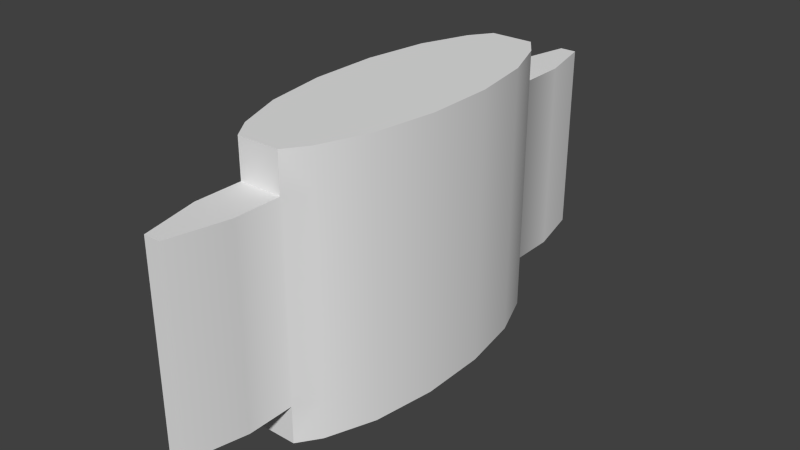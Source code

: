 # Source: patch_thin1.blend  (saved by Blender 2.78.0; exported with 4.5.12 LTS)
import bpy
from mathutils import Matrix  # noqa: F401  (used for matrix-valued properties, if any)

bpy.ops.wm.read_factory_settings(use_empty=True)
scene = bpy.context.scene
scene.name = 'Scene'

# ---- collections
col_collection_1 = bpy.data.collections.new('Collection 1'); scene.collection.children.link(col_collection_1)

# ---- world
world_world = bpy.data.worlds.new('World'); scene.world = world_world
world_world.color = (0.05088, 0.05088, 0.05088)
world_world.use_sun_shadow = False
world_world.sun_shadow_jitter_overblur = 0.0
world_world.cycles.sampling_method = 'NONE'
world_world.cycles.sample_map_resolution = 256

# ---- meshes
me_cylinder_1259 = bpy.data.meshes.new('Cylinder.1259')
me_cylinder_1259.from_pydata([(0.01072, 0.08296, 0.01907), (0.01072, 0.08296, 0.1349), (0.0182, 0.07222, 0.01907), (0.0182, 0.07222, 0.1349), (0.02722, 0.04823, 0.01907), (0.02722, 0.04823, 0.1349), (0.0321, 0.0169, 0.01907), (0.0321, 0.0169, 0.1349), (0.03209, -0.017, 0.01907), (0.03209, -0.017, 0.1349), (0.0272, -0.04831, 0.01907), (0.0272, -0.04831, 0.1349), (0.01817, -0.07227, 0.01907), (0.01817, -0.07227, 0.1349), (0.01066, -0.08298, 0.01907), (0.01066, -0.08298, 0.1349), (-0.01072, -0.08296, 0.01907), (-0.01072, -0.08296, 0.1349), (-0.0182, -0.07222, 0.01907), (-0.0182, -0.07222, 0.1349), (-0.02722, -0.04823, 0.01907), (-0.02722, -0.04823, 0.1349), (-0.0321, -0.0169, 0.01907), (-0.0321, -0.0169, 0.1349), (-0.03209, 0.017, 0.01907), (-0.03209, 0.017, 0.1349), (-0.0272, 0.04831, 0.01907), (-0.0272, 0.04831, 0.1349), (-0.01817, 0.07227, 0.01907), (-0.01817, 0.07227, 0.1349), (-0.01066, 0.08298, 0.01907), (-0.01066, 0.08298, 0.1349), (0.01072, 0.08296, 0.1156), (0.0182, 0.07222, 0.1156), (0.02722, 0.04823, 0.1156), (0.0321, 0.0169, 0.1156), (0.03209, -0.017, 0.1156), (0.0272, -0.04831, 0.1156), (0.01817, -0.07227, 0.1156), (0.01066, -0.08298, 0.1156), (-0.01072, -0.08296, 0.1156), (-0.0182, -0.07222, 0.1156), (-0.02722, -0.04823, 0.1156), (-0.0321, -0.0169, 0.1156), (-0.03209, 0.017, 0.1156), (-0.0272, 0.04831, 0.1156), (-0.01817, 0.07227, 0.1156), (-0.01066, 0.08298, 0.1156), (0.01072, 0.08296, 7.98e-05), (0.0182, 0.07222, 7.979e-05), (0.02722, 0.04823, 7.979e-05), (0.0321, 0.0169, 7.979e-05), (0.03209, -0.017, 7.979e-05), (0.0272, -0.04831, 7.979e-05), (0.01817, -0.07227, 7.979e-05), (0.01066, -0.08298, 7.98e-05), (-0.01072, -0.08296, 7.98e-05), (-0.0182, -0.07222, 7.979e-05), (-0.02722, -0.04823, 7.979e-05), (-0.0321, -0.0169, 7.979e-05), (-0.03209, 0.017, 7.979e-05), (-0.0272, 0.04831, 7.979e-05), (-0.01817, 0.07227, 7.979e-05), (-0.01066, 0.08298, 7.98e-05), (0.004153, 0.1351, 0.01907), (0.01072, 0.1064, 0.01907), (0.01066, -0.1065, 0.01907), (0.004095, -0.1351, 0.01907), (-0.004153, -0.1351, 0.01907), (-0.01072, -0.1064, 0.01907), (-0.01066, 0.1065, 0.01907), (-0.004095, 0.1351, 0.01907), (0.01072, 0.1064, 0.1156), (0.004153, 0.1351, 0.1156), (0.004095, -0.1351, 0.1156), (0.01066, -0.1065, 0.1156), (-0.01072, -0.1064, 0.1156), (-0.004153, -0.1351, 0.1156), (-0.004095, 0.1351, 0.1156), (-0.01066, 0.1065, 0.1156), (0.0182, 0.07222, 0.1349), (0.01072, 0.08296, 0.1349), (0.01072, 0.08296, 0.1349), (0.01072, 0.08296, 0.1156), (0.01072, 0.08296, 0.1156), (0.02722, 0.04823, 0.1349), (0.0321, 0.0169, 0.1349), (0.03209, -0.017, 0.1349), (0.0272, -0.04831, 0.1349), (0.01817, -0.07227, 0.1349), (0.01066, -0.08298, 0.1349), (0.01066, -0.08298, 0.1349), (0.01066, -0.08298, 0.01907), (0.01066, -0.08298, 0.01907), (-0.01072, -0.08296, 0.01907), (-0.01072, -0.08296, 0.01907), (-0.01072, -0.08296, 0.1349), (-0.01072, -0.08296, 0.1349), (-0.0182, -0.07222, 0.1349), (-0.02722, -0.04823, 0.1349), (-0.0321, -0.0169, 0.1349), (-0.03209, 0.017, 0.1349), (-0.0272, 0.04831, 0.1349), (-0.01817, 0.07227, 0.1349), (-0.01066, 0.08298, 0.1349), (-0.01066, 0.08298, 0.1349), (-0.01066, 0.08298, 0.01907), (-0.01066, 0.08298, 0.01907), (0.01072, 0.08296, 0.01907), (0.01072, 0.08296, 0.01907), (0.01066, -0.08298, 0.1156), (0.01066, -0.08298, 0.1156), (-0.01072, -0.08296, 0.1156), (-0.01072, -0.08296, 0.1156), (-0.01066, 0.08298, 0.1156), (-0.01066, 0.08298, 0.1156), (0.01072, 0.08296, 7.98e-05), (0.01072, 0.08296, 7.98e-05), (0.0182, 0.07222, 7.979e-05), (0.02722, 0.04823, 7.979e-05), (0.0321, 0.0169, 7.979e-05), (0.03209, -0.017, 7.979e-05), (0.0272, -0.04831, 7.979e-05), (0.01817, -0.07227, 7.979e-05), (0.01066, -0.08298, 7.98e-05), (0.01066, -0.08298, 7.98e-05), (-0.01072, -0.08296, 7.98e-05), (-0.01072, -0.08296, 7.98e-05), (-0.0182, -0.07222, 7.979e-05), (-0.02722, -0.04823, 7.979e-05), (-0.0321, -0.0169, 7.979e-05), (-0.03209, 0.017, 7.979e-05), (-0.0272, 0.04831, 7.979e-05), (-0.01817, 0.07227, 7.979e-05), (-0.01066, 0.08298, 7.98e-05), (-0.01066, 0.08298, 7.98e-05), (0.01066, -0.1065, 0.1156), (0.004095, -0.1351, 0.1156), (0.004095, -0.1351, 0.1156), (0.004095, -0.1351, 0.01907), (0.004095, -0.1351, 0.01907), (0.01066, -0.1065, 0.01907), (-0.004153, -0.1351, 0.1156), (-0.004153, -0.1351, 0.1156), (-0.01072, -0.1064, 0.1156), (-0.01072, -0.1064, 0.01907), (-0.004153, -0.1351, 0.01907), (-0.004153, -0.1351, 0.01907), (-0.01066, 0.1065, 0.1156), (-0.004095, 0.1351, 0.1156), (-0.004095, 0.1351, 0.1156), (-0.004095, 0.1351, 0.01907), (-0.004095, 0.1351, 0.01907), (-0.01066, 0.1065, 0.01907), (0.01072, 0.1064, 0.01907), (0.004153, 0.1351, 0.01907), (0.004153, 0.1351, 0.01907), (0.004153, 0.1351, 0.1156), (0.004153, 0.1351, 0.1156), (0.01072, 0.1064, 0.1156)], [], [(83, 81, 80, 33), (33, 80, 85, 34), (34, 85, 86, 35), (35, 86, 87, 36), (36, 87, 88, 37), (37, 88, 89, 38), (38, 89, 90, 110), (111, 91, 96, 113), (112, 97, 98, 41), (41, 98, 99, 42), (42, 99, 100, 43), (43, 100, 101, 44), (44, 101, 102, 45), (45, 102, 103, 46), (3, 82, 104, 29, 27, 25, 23, 21, 19, 17, 15, 13, 11, 9, 7, 5), (115, 105, 1, 84), (46, 103, 31, 114), (108, 2, 118, 116), (108, 83, 33, 2), (2, 33, 34, 4), (4, 34, 35, 6), (6, 35, 36, 8), (8, 36, 37, 10), (10, 37, 38, 12), (12, 38, 110, 92), (95, 112, 41, 18), (18, 41, 42, 20), (20, 42, 43, 22), (22, 43, 44, 24), (24, 44, 45, 26), (26, 45, 46, 28), (39, 40, 144, 142, 137, 136), (28, 46, 114, 106), (94, 93, 141, 140, 146, 69), (83, 108, 65, 72), (109, 107, 153, 152, 155, 154), (139, 138, 143, 147), (47, 32, 159, 158, 149, 148), (106, 114, 79, 70), (92, 110, 75, 66), (112, 95, 145, 76), (117, 49, 119, 120, 121, 122, 123, 124, 126, 128, 129, 130, 131, 132, 133, 134), (14, 16, 127, 125), (20, 22, 59, 58), (4, 6, 51, 50), (26, 28, 62, 61), (10, 12, 54, 53), (95, 18, 57, 56), (22, 24, 60, 59), (6, 8, 52, 51), (28, 106, 135, 62), (12, 92, 55, 54), (18, 20, 58, 57), (2, 4, 50, 118), (24, 26, 61, 60), (8, 10, 53, 52), (30, 0, 48, 63), (74, 67, 66, 75), (76, 145, 68, 77), (150, 151, 70, 79), (156, 157, 72, 65), (71, 78, 73, 64)])
me_cylinder_1259.polygons.foreach_set('use_smooth', [True] * 62)
_k = set([(0, 30), (0, 48), (1, 84), (1, 105), (3, 5), (3, 82), (5, 7), (7, 9), (9, 11), (11, 13), (13, 15), (14, 16), (14, 125), (15, 17), (16, 127), (17, 19), (19, 21), (21, 23), (23, 25), (25, 27), (27, 29), (29, 104), (30, 63), (31, 103), (31, 114), (32, 47), (32, 159), (39, 40), (39, 136), (40, 144), (47, 148), (48, 63), (49, 117), (49, 119), (50, 51), (50, 118), (51, 52), (52, 53), (53, 54), (54, 55), (55, 92), (56, 57), (56, 95), (57, 58), (58, 59), (59, 60), (60, 61), (61, 62), (62, 135), (64, 71), (64, 73), (65, 108), (65, 156), (66, 67), (66, 92), (67, 74), (68, 77), (68, 145), (69, 94), (69, 146), (70, 106), (70, 151), (71, 78), (72, 83), (72, 157), (73, 78), (74, 75), (75, 110), (76, 77), (76, 112), (79, 114), (79, 150), (80, 81), (80, 85), (81, 83), (82, 104), (84, 115), (85, 86), (86, 87), (87, 88), (88, 89), (89, 90), (90, 110), (91, 96), (91, 111), (93, 94), (93, 141), (95, 145), (96, 113), (97, 98), (97, 112), (98, 99), (99, 100), (100, 101), (101, 102), (102, 103), (105, 115), (106, 135), (107, 109), (107, 153), (108, 116), (109, 154), (111, 113), (116, 118), (117, 134), (119, 120), (120, 121), (121, 122), (122, 123), (123, 124), (124, 126), (125, 127), (126, 128), (128, 129), (129, 130), (130, 131), (131, 132), (132, 133), (133, 134), (136, 137), (137, 142), (138, 139), (138, 143), (139, 147), (140, 141), (140, 146), (142, 144), (143, 147), (148, 149), (149, 158), (150, 151), (152, 153), (152, 155), (154, 155), (156, 157), (158, 159)])
me_cylinder_1259.attributes.new('sharp_edge', 'BOOLEAN', 'EDGE').data.foreach_set('value', [ (min(e.vertices), max(e.vertices)) in _k for e in me_cylinder_1259.edges])
_uv = me_cylinder_1259.uv_layers.new(name='UVMap')
_uv.uv.foreach_set('vector', [0.7938, 0.9044, 0.7938, 0.9964, 0.7597, 0.9964, 0.7597, 0.9044, 0.7597, 0.9044, 0.7597, 0.9964, 0.6731, 0.9964, 0.6731, 0.9044, 0.6731, 0.9044, 0.6731, 0.9964, 0.56, 0.9964, 0.56, 0.9044, 0.56, 0.9044, 0.56, 0.9964, 0.4377, 0.9964, 0.4377, 0.9044, 0.4377, 0.9044, 0.4377, 0.9964, 0.3246, 0.9964, 0.3246, 0.9044, 0.3246, 0.9044, 0.3246, 0.9964, 0.2382, 0.9964, 0.2382, 0.9044, 0.2382, 0.9044, 0.2382, 0.9964, 0.2042, 0.9964, 0.2042, 0.9044, 0.304, 0.9097, 0.304, 0.9973, 0.1943, 0.9973, 0.1943, 0.9097, 0.2042, 0.9044, 0.2042, 0.9964, 0.2383, 0.9964, 0.2383, 0.9044, 0.2383, 0.9044, 0.2383, 0.9964, 0.3249, 0.9964, 0.3249, 0.9044, 0.3249, 0.9044, 0.3249, 0.9964, 0.438, 0.9964, 0.438, 0.9044, 0.438, 0.9044, 0.438, 0.9964, 0.5604, 0.9964, 0.5604, 0.9044, 0.5604, 0.9044, 0.5604, 0.9964, 0.6734, 0.9964, 0.6734, 0.9044, 0.6734, 0.9044, 0.6734, 0.9964, 0.7599, 0.9964, 0.7599, 0.9044, 0.8798, 0.2663, 0.8396, 0.2778, 0.7247, 0.2779, 0.6843, 0.2664, 0.6358, 0.2407, 0.6095, 0.2071, 0.6094, 0.1708, 0.6357, 0.1372, 0.6842, 0.1115, 0.7244, 0.09997, 0.8393, 0.09995, 0.8796, 0.1114, 0.9282, 0.1371, 0.9545, 0.1707, 0.9545, 0.207, 0.9283, 0.2406, 0.6975, 0.9108, 0.6975, 0.9984, 0.8072, 0.9984, 0.8072, 0.9108, 0.7599, 0.9044, 0.7599, 0.9964, 0.7938, 0.9964, 0.7938, 0.9044, 0.7938, 0.5396, 0.7597, 0.5396, 0.7597, 0.4432, 0.7938, 0.4432, 0.7938, 0.5396, 0.7938, 0.9044, 0.7597, 0.9044, 0.7597, 0.5396, 0.7597, 0.5396, 0.7597, 0.9044, 0.6731, 0.9044, 0.6731, 0.5396, 0.6731, 0.5396, 0.6731, 0.9044, 0.56, 0.9044, 0.56, 0.5396, 0.56, 0.5396, 0.56, 0.9044, 0.4377, 0.9044, 0.4377, 0.5396, 0.4377, 0.5396, 0.4377, 0.9044, 0.3246, 0.9044, 0.3246, 0.5396, 0.3246, 0.5396, 0.3246, 0.9044, 0.2382, 0.9044, 0.2382, 0.5396, 0.2382, 0.5396, 0.2382, 0.9044, 0.2042, 0.9044, 0.2042, 0.5396, 0.2042, 0.5396, 0.2042, 0.9044, 0.2383, 0.9044, 0.2383, 0.5396, 0.2383, 0.5396, 0.2383, 0.9044, 0.3249, 0.9044, 0.3249, 0.5396, 0.3249, 0.5396, 0.3249, 0.9044, 0.438, 0.9044, 0.438, 0.5396, 0.438, 0.5396, 0.438, 0.9044, 0.5604, 0.9044, 0.5604, 0.5396, 0.5604, 0.5396, 0.5604, 0.9044, 0.6734, 0.9044, 0.6734, 0.5396, 0.6734, 0.5396, 0.6734, 0.9044, 0.7599, 0.9044, 0.7599, 0.5396, 0.9629, 0.8988, 0.8783, 0.8989, 0.8783, 0.831, 0.9043, 0.8212, 0.9369, 0.8212, 0.9629, 0.8309, 0.7599, 0.5396, 0.7599, 0.9044, 0.7938, 0.9044, 0.7938, 0.5396, 0.877, 0.6015, 0.966, 0.6015, 0.966, 0.5301, 0.9387, 0.5198, 0.9044, 0.5198, 0.877, 0.5301, 0.8231, 0.893, 0.8231, 0.5283, 0.968, 0.5283, 0.968, 0.893, 0.9663, 0.5206, 0.8773, 0.5206, 0.8773, 0.592, 0.9046, 0.6022, 0.9389, 0.6022, 0.9663, 0.5919, 0.06216, 0.5628, 0.06216, 0.7857, 0.03349, 0.7857, 0.03349, 0.5628, 0.01256, 0.8236, 0.09675, 0.8236, 0.09675, 0.8911, 0.0709, 0.9008, 0.03841, 0.9008, 0.01256, 0.8911, 0.8232, 0.5283, 0.8232, 0.893, 0.9681, 0.893, 0.9681, 0.5283, 0.1784, 0.5259, 0.1784, 0.8907, 0.02733, 0.8907, 0.02733, 0.5259, 0.1785, 0.8907, 0.1785, 0.5259, 0.02742, 0.5259, 0.02742, 0.8907, 0.3225, 0.4117, 0.3693, 0.3863, 0.4258, 0.3298, 0.4564, 0.2559, 0.4564, 0.1759, 0.4257, 0.102, 0.3691, 0.0455, 0.3221, 0.02024, 0.1882, 0.02028, 0.1414, 0.04562, 0.08488, 0.1022, 0.05432, 0.1761, 0.05436, 0.2561, 0.085, 0.3299, 0.1416, 0.3865, 0.1886, 0.4117, 0.2924, 0.5397, 0.2034, 0.5397, 0.2034, 0.4429, 0.2924, 0.4429, 0.3249, 0.5396, 0.438, 0.5396, 0.438, 0.4432, 0.3249, 0.4432, 0.6731, 0.5396, 0.56, 0.5396, 0.56, 0.4432, 0.6731, 0.4432, 0.6734, 0.5396, 0.7599, 0.5396, 0.7599, 0.4432, 0.6734, 0.4432, 0.3246, 0.5396, 0.2382, 0.5396, 0.2382, 0.4432, 0.3246, 0.4432, 0.2042, 0.5396, 0.2383, 0.5396, 0.2383, 0.4432, 0.2042, 0.4432, 0.438, 0.5396, 0.5604, 0.5396, 0.5604, 0.4432, 0.438, 0.4432, 0.56, 0.5396, 0.4377, 0.5396, 0.4377, 0.4432, 0.56, 0.4432, 0.7599, 0.5396, 0.7938, 0.5396, 0.7938, 0.4432, 0.7599, 0.4432, 0.2382, 0.5396, 0.2042, 0.5396, 0.2042, 0.4432, 0.2382, 0.4432, 0.2383, 0.5396, 0.3249, 0.5396, 0.3249, 0.4432, 0.2383, 0.4432, 0.7597, 0.5396, 0.6731, 0.5396, 0.6731, 0.4432, 0.7597, 0.4432, 0.5604, 0.5396, 0.6734, 0.5396, 0.6734, 0.4432, 0.5604, 0.4432, 0.4377, 0.5396, 0.3246, 0.5396, 0.3246, 0.4432, 0.4377, 0.4432, 0.7939, 0.5402, 0.7049, 0.5402, 0.7049, 0.4436, 0.7939, 0.4436, 0.06216, 0.7857, 0.06216, 0.5628, 0.08498, 0.5628, 0.08498, 0.7857, 0.02742, 0.8907, 0.02742, 0.5259, 0.005638, 0.5259, 0.005638, 0.8907, 0.9379, 0.8931, 0.9379, 0.5283, 0.9681, 0.5283, 0.9681, 0.893, 0.8741, 0.5283, 0.8741, 0.8931, 0.8233, 0.8931, 0.8233, 0.5283, 0.9379, 0.5283, 0.9379, 0.8931, 0.8741, 0.8931, 0.8741, 0.5283])
me_cylinder_1259.use_remesh_preserve_volume = False
me_cylinder_1259.use_remesh_preserve_attributes = False
me_cylinder_1259.use_mirror_vertex_groups = False
me_cylinder_1259.update()

# ---- objects
ob_patch_mesh = bpy.data.objects.new('patch.mesh', me_cylinder_1259)

# ---- transforms, parenting, visibility, modifiers, constraints
ob_patch_mesh.location = (0.0, 0.0, 0.0)
ob_patch_mesh.lineart.crease_threshold = 0.0

# ---- collection membership
col_collection_1.objects.link(ob_patch_mesh)

# ---- scene / render settings (as saved in the file)
scene.frame_start = 1; scene.frame_end = 2; scene.frame_set(1)
scene.render.engine = 'BLENDER_EEVEE_NEXT'
scene.render.resolution_percentage = 50
scene.render.dither_intensity = 0.0
scene.cycles.use_denoising = False
scene.cycles.samples = 10
scene.cycles.sampling_pattern = 'TABULATED_SOBOL'
scene.cycles.light_sampling_threshold = 0.0
scene.cycles.use_adaptive_sampling = False
scene.cycles.use_light_tree = False
scene.cycles.blur_glossy = 0.0
scene.cycles.pixel_filter_type = 'GAUSSIAN'
scene.cycles.sample_clamp_indirect = 0.0
scene.view_settings.view_transform = 'Standard'
bpy.context.view_layer.update()

# ---- added for rendering (the .blend has no active camera and no usable light): camera, sun
cam_auto = bpy.data.cameras.new('AutoCamera')
cam_auto.lens = 50.0
cam_auto.sensor_width = 36.0
cam_auto.clip_end = 1000.0
ob_auto_camera = bpy.data.objects.new('AutoCamera', cam_auto)
scene.collection.objects.link(ob_auto_camera)
ob_auto_camera.location = (0.285594, -0.342713, 0.295974)
ob_auto_camera.rotation_euler = (1.09748, -7.21219e-08, 0.694738)
scene.camera = ob_auto_camera
light_auto_sun = bpy.data.lights.new('AutoSun', 'SUN')
light_auto_sun.energy = 3.0
light_auto_sun.angle = 0.0523599
ob_auto_sun = bpy.data.objects.new('AutoSun', light_auto_sun)
scene.collection.objects.link(ob_auto_sun)
ob_auto_sun.rotation_euler = (0.872665, 0.174533, 0.523599)
bpy.context.view_layer.update()
